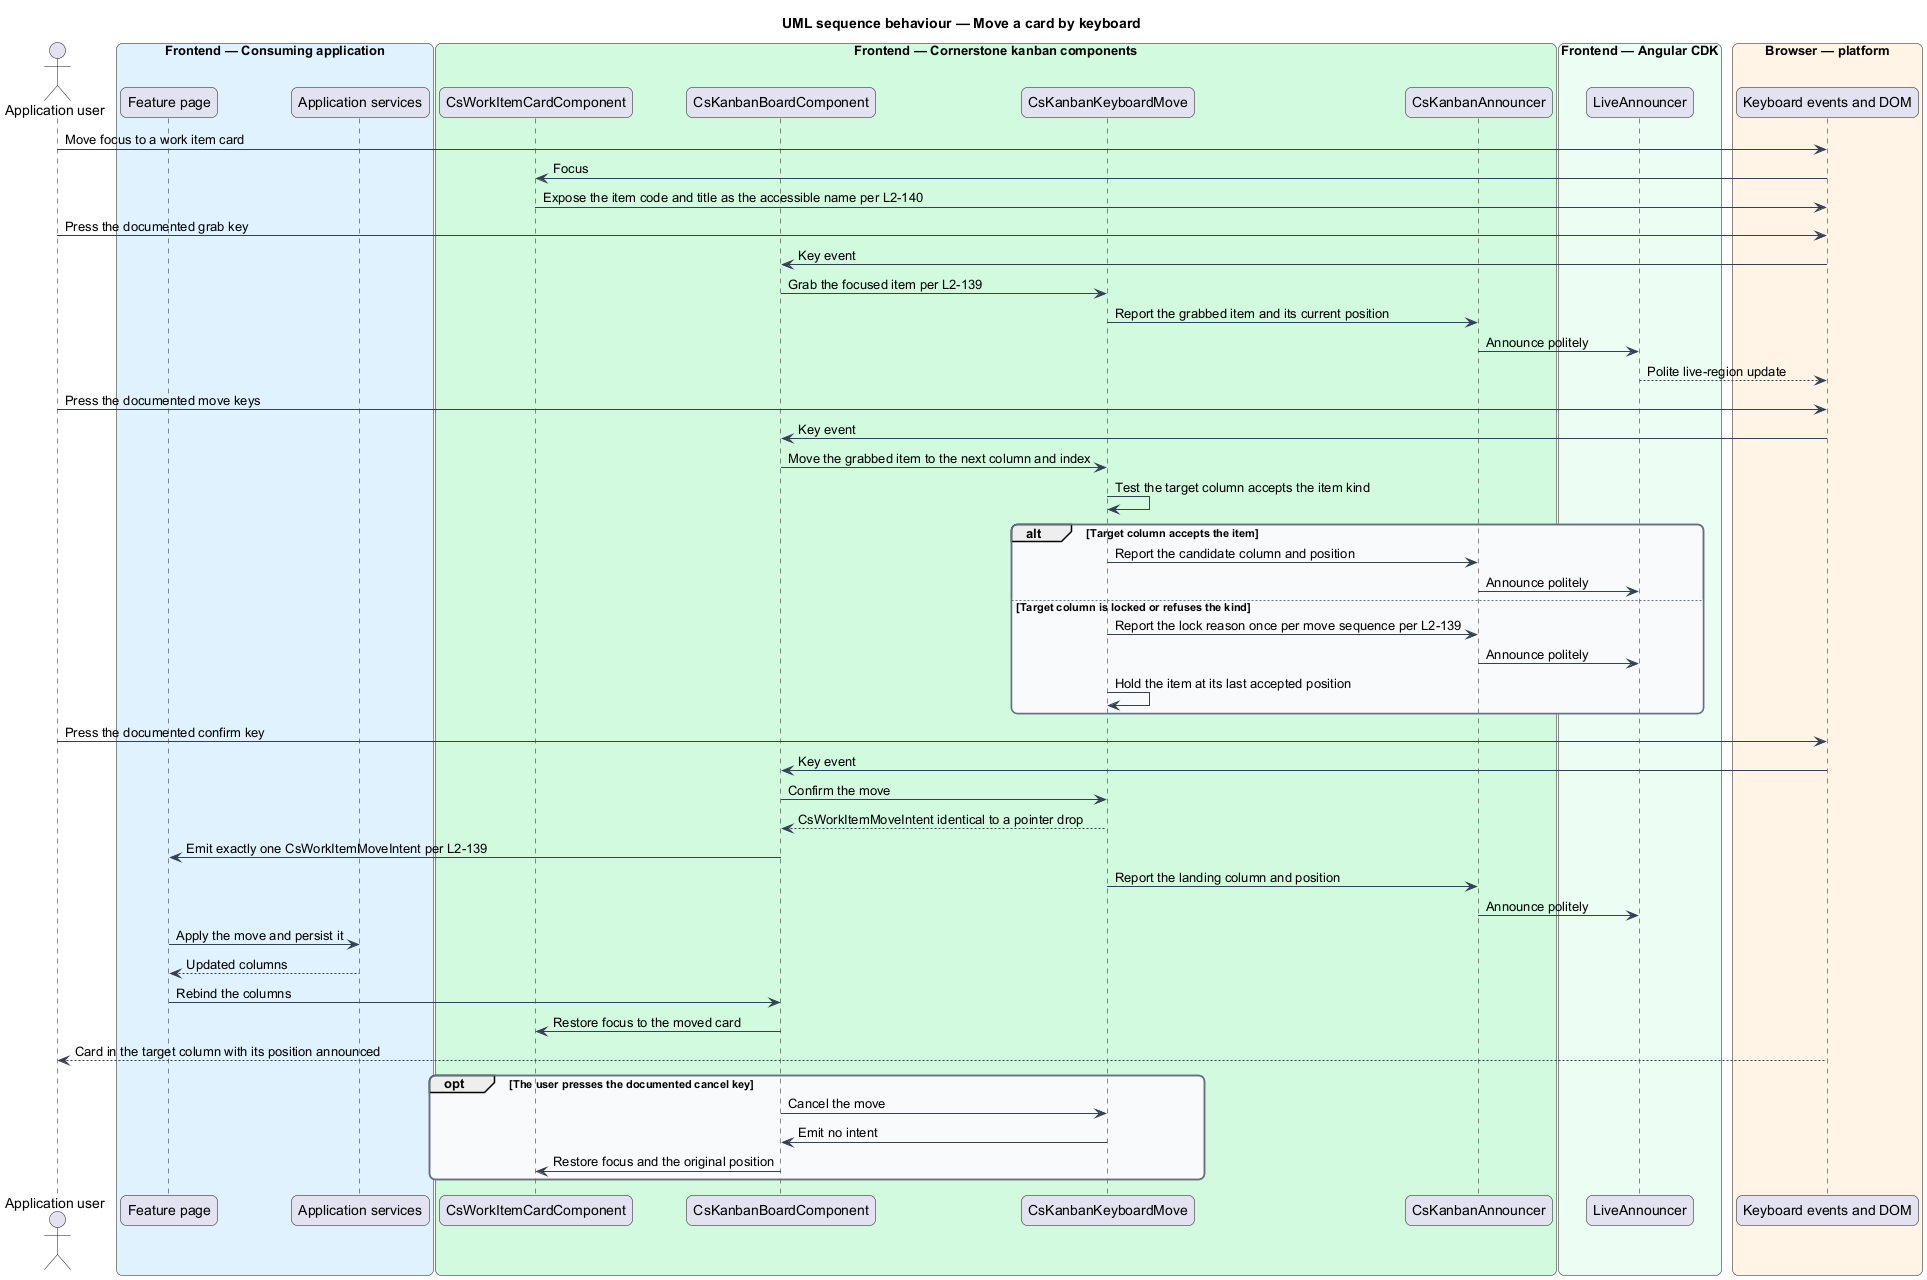

The diagram above was rendered by PlantUML. Its source (embedded in the PNG):
@startuml
title UML sequence behaviour — Move a card by keyboard
skinparam backgroundColor #FFFFFF
skinparam shadowing false
skinparam roundcorner 12
skinparam defaultFontName Arial
skinparam ArrowColor #344054
skinparam rectangle {
  BorderColor #344054
  FontColor #101828
}
skinparam package {
  BorderColor #667085
  FontColor #101828
  BackgroundColor #F9FAFB
}
actor "Application user" as user
box "Frontend — Consuming application" #E0F2FE
  participant "Feature page" as page
  participant "Application services" as services
end box
box "Frontend — Cornerstone kanban components" #D1FADF
  participant "CsWorkItemCardComponent" as card
  participant "CsKanbanBoardComponent" as board
  participant "CsKanbanKeyboardMove" as keyboard
  participant "CsKanbanAnnouncer" as announcer
end box
box "Frontend — Angular CDK" #ECFDF3
  participant "LiveAnnouncer" as cdk
end box
box "Browser — platform" #FFF4E5
  participant "Keyboard events and DOM" as dom
end box

user -> dom : Move focus to a work item card
dom -> card : Focus
card -> dom : Expose the item code and title as the accessible name per L2-140

user -> dom : Press the documented grab key
dom -> board : Key event
board -> keyboard : Grab the focused item per L2-139
keyboard -> announcer : Report the grabbed item and its current position
announcer -> cdk : Announce politely
cdk --> dom : Polite live-region update

user -> dom : Press the documented move keys
dom -> board : Key event
board -> keyboard : Move the grabbed item to the next column and index
keyboard -> keyboard : Test the target column accepts the item kind

alt Target column accepts the item
  keyboard -> announcer : Report the candidate column and position
  announcer -> cdk : Announce politely
else Target column is locked or refuses the kind
  keyboard -> announcer : Report the lock reason once per move sequence per L2-139
  announcer -> cdk : Announce politely
  keyboard -> keyboard : Hold the item at its last accepted position
end

user -> dom : Press the documented confirm key
dom -> board : Key event
board -> keyboard : Confirm the move
keyboard --> board : CsWorkItemMoveIntent identical to a pointer drop
board -> page : Emit exactly one CsWorkItemMoveIntent per L2-139
keyboard -> announcer : Report the landing column and position
announcer -> cdk : Announce politely
page -> services : Apply the move and persist it
services --> page : Updated columns
page -> board : Rebind the columns
board -> card : Restore focus to the moved card
dom --> user : Card in the target column with its position announced

opt The user presses the documented cancel key
  board -> keyboard : Cancel the move
  keyboard -> board : Emit no intent
  board -> card : Restore focus and the original position
end
@enduml